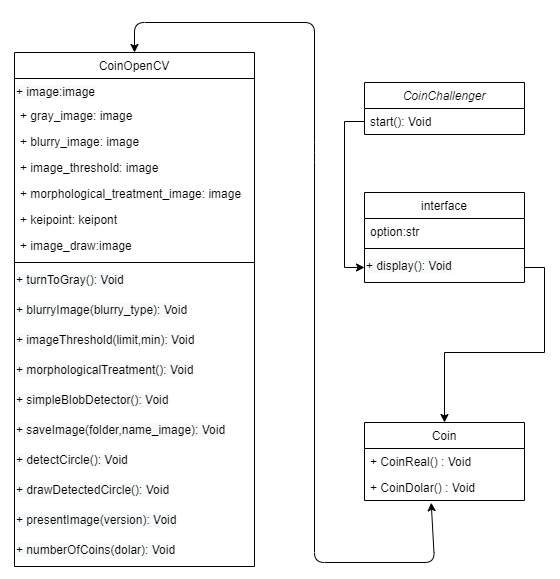

The diagram above was exported from draw.io. Its source (the exported page's mxGraphModel, read from the mxfile embedded in the PNG):
<mxGraphModel dx="1044" dy="619" grid="1" gridSize="10" guides="1" tooltips="1" connect="1" arrows="1" fold="1" page="1" pageScale="1" pageWidth="827" pageHeight="1169" math="0" shadow="0">
  <root>
    <mxCell id="WIyWlLk6GJQsqaUBKTNV-0" />
    <mxCell id="WIyWlLk6GJQsqaUBKTNV-1" parent="WIyWlLk6GJQsqaUBKTNV-0" />
    <mxCell id="DEAsZG4lwsiwyffMY0DV-17" style="edgeStyle=orthogonalEdgeStyle;rounded=0;orthogonalLoop=1;jettySize=auto;html=1;exitX=1;exitY=0.5;exitDx=0;exitDy=0;entryX=0.5;entryY=0;entryDx=0;entryDy=0;" edge="1" parent="WIyWlLk6GJQsqaUBKTNV-1" source="DEAsZG4lwsiwyffMY0DV-10" target="DEAsZG4lwsiwyffMY0DV-13">
      <mxGeometry relative="1" as="geometry" />
    </mxCell>
    <mxCell id="DEAsZG4lwsiwyffMY0DV-27" style="edgeStyle=orthogonalEdgeStyle;rounded=0;orthogonalLoop=1;jettySize=auto;html=1;exitX=0;exitY=0.5;exitDx=0;exitDy=0;entryX=0;entryY=0.5;entryDx=0;entryDy=0;" edge="1" parent="WIyWlLk6GJQsqaUBKTNV-1" source="zkfFHV4jXpPFQw0GAbJ--3" target="DEAsZG4lwsiwyffMY0DV-10">
      <mxGeometry relative="1" as="geometry" />
    </mxCell>
    <mxCell id="DEAsZG4lwsiwyffMY0DV-36" value="" style="endArrow=classic;startArrow=classic;html=1;entryX=0.417;entryY=1.086;entryDx=0;entryDy=0;entryPerimeter=0;exitX=0.5;exitY=0;exitDx=0;exitDy=0;" edge="1" parent="WIyWlLk6GJQsqaUBKTNV-1" source="zkfFHV4jXpPFQw0GAbJ--13" target="DEAsZG4lwsiwyffMY0DV-18">
      <mxGeometry width="50" height="50" relative="1" as="geometry">
        <mxPoint x="290" y="340" as="sourcePoint" />
        <mxPoint x="340" y="290" as="targetPoint" />
        <Array as="points">
          <mxPoint x="260" y="100" />
          <mxPoint x="440" y="100" />
          <mxPoint x="440" y="230" />
          <mxPoint x="440" y="640" />
          <mxPoint x="560" y="640" />
        </Array>
      </mxGeometry>
    </mxCell>
    <mxCell id="zkfFHV4jXpPFQw0GAbJ--13" value="CoinOpenCV" style="swimlane;fontStyle=0;align=center;verticalAlign=top;childLayout=stackLayout;horizontal=1;startSize=26;horizontalStack=0;resizeParent=1;resizeLast=0;collapsible=1;marginBottom=0;rounded=0;shadow=0;strokeWidth=1;" parent="WIyWlLk6GJQsqaUBKTNV-1" vertex="1">
      <mxGeometry x="140" y="130" width="240" height="514" as="geometry">
        <mxRectangle x="340" y="380" width="170" height="26" as="alternateBounds" />
      </mxGeometry>
    </mxCell>
    <mxCell id="DEAsZG4lwsiwyffMY0DV-20" value="&lt;span style=&quot;color: rgb(0 , 0 , 0) ; font-family: &amp;#34;helvetica&amp;#34; ; font-size: 12px ; font-style: normal ; font-weight: 400 ; letter-spacing: normal ; text-align: left ; text-indent: 0px ; text-transform: none ; word-spacing: 0px ; background-color: rgb(248 , 249 , 250) ; display: inline ; float: none&quot;&gt;+ image:image&lt;/span&gt;" style="text;whiteSpace=wrap;html=1;" vertex="1" parent="zkfFHV4jXpPFQw0GAbJ--13">
      <mxGeometry y="26" width="240" height="24" as="geometry" />
    </mxCell>
    <mxCell id="zkfFHV4jXpPFQw0GAbJ--14" value="+ gray_image: image" style="text;align=left;verticalAlign=top;spacingLeft=4;spacingRight=4;overflow=hidden;rotatable=0;points=[[0,0.5],[1,0.5]];portConstraint=eastwest;" parent="zkfFHV4jXpPFQw0GAbJ--13" vertex="1">
      <mxGeometry y="50" width="240" height="26" as="geometry" />
    </mxCell>
    <mxCell id="DEAsZG4lwsiwyffMY0DV-22" value="+ blurry_image: image" style="text;align=left;verticalAlign=top;spacingLeft=4;spacingRight=4;overflow=hidden;rotatable=0;points=[[0,0.5],[1,0.5]];portConstraint=eastwest;" vertex="1" parent="zkfFHV4jXpPFQw0GAbJ--13">
      <mxGeometry y="76" width="240" height="26" as="geometry" />
    </mxCell>
    <mxCell id="DEAsZG4lwsiwyffMY0DV-26" value="+ image_threshold: image" style="text;align=left;verticalAlign=top;spacingLeft=4;spacingRight=4;overflow=hidden;rotatable=0;points=[[0,0.5],[1,0.5]];portConstraint=eastwest;" vertex="1" parent="zkfFHV4jXpPFQw0GAbJ--13">
      <mxGeometry y="102" width="240" height="26" as="geometry" />
    </mxCell>
    <mxCell id="DEAsZG4lwsiwyffMY0DV-25" value="+ morphological_treatment_image: image" style="text;align=left;verticalAlign=top;spacingLeft=4;spacingRight=4;overflow=hidden;rotatable=0;points=[[0,0.5],[1,0.5]];portConstraint=eastwest;" vertex="1" parent="zkfFHV4jXpPFQw0GAbJ--13">
      <mxGeometry y="128" width="240" height="26" as="geometry" />
    </mxCell>
    <mxCell id="DEAsZG4lwsiwyffMY0DV-24" value="+ keipoint: keipont" style="text;align=left;verticalAlign=top;spacingLeft=4;spacingRight=4;overflow=hidden;rotatable=0;points=[[0,0.5],[1,0.5]];portConstraint=eastwest;" vertex="1" parent="zkfFHV4jXpPFQw0GAbJ--13">
      <mxGeometry y="154" width="240" height="26" as="geometry" />
    </mxCell>
    <mxCell id="DEAsZG4lwsiwyffMY0DV-23" value="+ image_draw:image" style="text;align=left;verticalAlign=top;spacingLeft=4;spacingRight=4;overflow=hidden;rotatable=0;points=[[0,0.5],[1,0.5]];portConstraint=eastwest;" vertex="1" parent="zkfFHV4jXpPFQw0GAbJ--13">
      <mxGeometry y="180" width="240" height="26" as="geometry" />
    </mxCell>
    <mxCell id="zkfFHV4jXpPFQw0GAbJ--15" value="" style="line;html=1;strokeWidth=1;align=left;verticalAlign=middle;spacingTop=-1;spacingLeft=3;spacingRight=3;rotatable=0;labelPosition=right;points=[];portConstraint=eastwest;" parent="zkfFHV4jXpPFQw0GAbJ--13" vertex="1">
      <mxGeometry y="206" width="240" height="8" as="geometry" />
    </mxCell>
    <mxCell id="DEAsZG4lwsiwyffMY0DV-28" value="&lt;span style=&quot;color: rgb(0 , 0 , 0) ; font-family: &amp;#34;helvetica&amp;#34; ; font-size: 12px ; font-style: normal ; font-weight: 400 ; letter-spacing: normal ; text-align: left ; text-indent: 0px ; text-transform: none ; word-spacing: 0px ; background-color: rgb(248 , 249 , 250) ; display: inline ; float: none&quot;&gt;+ turnToGray(): Void&lt;/span&gt;" style="text;whiteSpace=wrap;html=1;" vertex="1" parent="zkfFHV4jXpPFQw0GAbJ--13">
      <mxGeometry y="214" width="240" height="30" as="geometry" />
    </mxCell>
    <mxCell id="DEAsZG4lwsiwyffMY0DV-34" value="&lt;span style=&quot;color: rgb(0 , 0 , 0) ; font-family: &amp;#34;helvetica&amp;#34; ; font-size: 12px ; font-style: normal ; font-weight: 400 ; letter-spacing: normal ; text-align: left ; text-indent: 0px ; text-transform: none ; word-spacing: 0px ; background-color: rgb(248 , 249 , 250) ; display: inline ; float: none&quot;&gt;+ blurryImage(blurry_type): Void&lt;/span&gt;" style="text;whiteSpace=wrap;html=1;" vertex="1" parent="zkfFHV4jXpPFQw0GAbJ--13">
      <mxGeometry y="244" width="240" height="30" as="geometry" />
    </mxCell>
    <mxCell id="DEAsZG4lwsiwyffMY0DV-33" value="&lt;span style=&quot;color: rgb(0 , 0 , 0) ; font-family: &amp;#34;helvetica&amp;#34; ; font-size: 12px ; font-style: normal ; font-weight: 400 ; letter-spacing: normal ; text-align: left ; text-indent: 0px ; text-transform: none ; word-spacing: 0px ; background-color: rgb(248 , 249 , 250) ; display: inline ; float: none&quot;&gt;+ imageThreshold(limit,min): Void&lt;/span&gt;" style="text;whiteSpace=wrap;html=1;" vertex="1" parent="zkfFHV4jXpPFQw0GAbJ--13">
      <mxGeometry y="274" width="240" height="30" as="geometry" />
    </mxCell>
    <mxCell id="DEAsZG4lwsiwyffMY0DV-32" value="&lt;span style=&quot;color: rgb(0 , 0 , 0) ; font-family: &amp;#34;helvetica&amp;#34; ; font-size: 12px ; font-style: normal ; font-weight: 400 ; letter-spacing: normal ; text-align: left ; text-indent: 0px ; text-transform: none ; word-spacing: 0px ; background-color: rgb(248 , 249 , 250) ; display: inline ; float: none&quot;&gt;+ morphologicalTreatment(): Void&lt;/span&gt;" style="text;whiteSpace=wrap;html=1;" vertex="1" parent="zkfFHV4jXpPFQw0GAbJ--13">
      <mxGeometry y="304" width="240" height="30" as="geometry" />
    </mxCell>
    <mxCell id="DEAsZG4lwsiwyffMY0DV-31" value="&lt;span style=&quot;color: rgb(0 , 0 , 0) ; font-family: &amp;#34;helvetica&amp;#34; ; font-size: 12px ; font-style: normal ; font-weight: 400 ; letter-spacing: normal ; text-align: left ; text-indent: 0px ; text-transform: none ; word-spacing: 0px ; background-color: rgb(248 , 249 , 250) ; display: inline ; float: none&quot;&gt;+ simpleBlobDetector(): Void&lt;/span&gt;" style="text;whiteSpace=wrap;html=1;" vertex="1" parent="zkfFHV4jXpPFQw0GAbJ--13">
      <mxGeometry y="334" width="240" height="30" as="geometry" />
    </mxCell>
    <mxCell id="DEAsZG4lwsiwyffMY0DV-29" value="&lt;span style=&quot;color: rgb(0 , 0 , 0) ; font-family: &amp;#34;helvetica&amp;#34; ; font-size: 12px ; font-style: normal ; font-weight: 400 ; letter-spacing: normal ; text-align: left ; text-indent: 0px ; text-transform: none ; word-spacing: 0px ; background-color: rgb(248 , 249 , 250) ; display: inline ; float: none&quot;&gt;+ saveImage(folder,name_image): Void&lt;/span&gt;" style="text;whiteSpace=wrap;html=1;" vertex="1" parent="zkfFHV4jXpPFQw0GAbJ--13">
      <mxGeometry y="364" width="240" height="30" as="geometry" />
    </mxCell>
    <mxCell id="DEAsZG4lwsiwyffMY0DV-30" value="&lt;span style=&quot;color: rgb(0 , 0 , 0) ; font-family: &amp;#34;helvetica&amp;#34; ; font-size: 12px ; font-style: normal ; font-weight: 400 ; letter-spacing: normal ; text-align: left ; text-indent: 0px ; text-transform: none ; word-spacing: 0px ; background-color: rgb(248 , 249 , 250) ; display: inline ; float: none&quot;&gt;+ detectCircle(): Void&lt;/span&gt;" style="text;whiteSpace=wrap;html=1;" vertex="1" parent="zkfFHV4jXpPFQw0GAbJ--13">
      <mxGeometry y="394" width="240" height="30" as="geometry" />
    </mxCell>
    <mxCell id="DEAsZG4lwsiwyffMY0DV-37" value="&lt;span style=&quot;color: rgb(0 , 0 , 0) ; font-family: &amp;#34;helvetica&amp;#34; ; font-size: 12px ; font-style: normal ; font-weight: 400 ; letter-spacing: normal ; text-align: left ; text-indent: 0px ; text-transform: none ; word-spacing: 0px ; background-color: rgb(248 , 249 , 250) ; display: inline ; float: none&quot;&gt;+ drawDetectedCircle(): Void&lt;/span&gt;" style="text;whiteSpace=wrap;html=1;" vertex="1" parent="zkfFHV4jXpPFQw0GAbJ--13">
      <mxGeometry y="424" width="240" height="30" as="geometry" />
    </mxCell>
    <mxCell id="DEAsZG4lwsiwyffMY0DV-38" value="&lt;span style=&quot;color: rgb(0 , 0 , 0) ; font-family: &amp;#34;helvetica&amp;#34; ; font-size: 12px ; font-style: normal ; font-weight: 400 ; letter-spacing: normal ; text-align: left ; text-indent: 0px ; text-transform: none ; word-spacing: 0px ; background-color: rgb(248 , 249 , 250) ; display: inline ; float: none&quot;&gt;+ presentImage(version): Void&lt;/span&gt;" style="text;whiteSpace=wrap;html=1;" vertex="1" parent="zkfFHV4jXpPFQw0GAbJ--13">
      <mxGeometry y="454" width="240" height="30" as="geometry" />
    </mxCell>
    <mxCell id="DEAsZG4lwsiwyffMY0DV-39" value="&lt;span style=&quot;color: rgb(0 , 0 , 0) ; font-family: &amp;#34;helvetica&amp;#34; ; font-size: 12px ; font-style: normal ; font-weight: 400 ; letter-spacing: normal ; text-align: left ; text-indent: 0px ; text-transform: none ; word-spacing: 0px ; background-color: rgb(248 , 249 , 250) ; display: inline ; float: none&quot;&gt;+ numberOfCoins(dolar): Void&lt;/span&gt;" style="text;whiteSpace=wrap;html=1;" vertex="1" parent="zkfFHV4jXpPFQw0GAbJ--13">
      <mxGeometry y="484" width="240" height="30" as="geometry" />
    </mxCell>
    <mxCell id="DEAsZG4lwsiwyffMY0DV-13" value="Coin" style="swimlane;fontStyle=0;align=center;verticalAlign=top;childLayout=stackLayout;horizontal=1;startSize=26;horizontalStack=0;resizeParent=1;resizeLast=0;collapsible=1;marginBottom=0;rounded=0;shadow=0;strokeWidth=1;" vertex="1" parent="WIyWlLk6GJQsqaUBKTNV-1">
      <mxGeometry x="490" y="500" width="160" height="78" as="geometry">
        <mxRectangle x="340" y="380" width="170" height="26" as="alternateBounds" />
      </mxGeometry>
    </mxCell>
    <mxCell id="DEAsZG4lwsiwyffMY0DV-16" value="+ CoinReal() : Void" style="text;align=left;verticalAlign=top;spacingLeft=4;spacingRight=4;overflow=hidden;rotatable=0;points=[[0,0.5],[1,0.5]];portConstraint=eastwest;" vertex="1" parent="DEAsZG4lwsiwyffMY0DV-13">
      <mxGeometry y="26" width="160" height="26" as="geometry" />
    </mxCell>
    <mxCell id="DEAsZG4lwsiwyffMY0DV-18" value="+ CoinDolar() : Void" style="text;align=left;verticalAlign=top;spacingLeft=4;spacingRight=4;overflow=hidden;rotatable=0;points=[[0,0.5],[1,0.5]];portConstraint=eastwest;" vertex="1" parent="DEAsZG4lwsiwyffMY0DV-13">
      <mxGeometry y="52" width="160" height="26" as="geometry" />
    </mxCell>
    <mxCell id="DEAsZG4lwsiwyffMY0DV-6" value="interface" style="swimlane;fontStyle=0;align=center;verticalAlign=top;childLayout=stackLayout;horizontal=1;startSize=26;horizontalStack=0;resizeParent=1;resizeLast=0;collapsible=1;marginBottom=0;rounded=0;shadow=0;strokeWidth=1;" vertex="1" parent="WIyWlLk6GJQsqaUBKTNV-1">
      <mxGeometry x="490" y="270" width="160" height="90" as="geometry">
        <mxRectangle x="340" y="380" width="170" height="26" as="alternateBounds" />
      </mxGeometry>
    </mxCell>
    <mxCell id="DEAsZG4lwsiwyffMY0DV-9" value="option:str" style="text;align=left;verticalAlign=top;spacingLeft=4;spacingRight=4;overflow=hidden;rotatable=0;points=[[0,0.5],[1,0.5]];portConstraint=eastwest;" vertex="1" parent="DEAsZG4lwsiwyffMY0DV-6">
      <mxGeometry y="26" width="160" height="26" as="geometry" />
    </mxCell>
    <mxCell id="DEAsZG4lwsiwyffMY0DV-8" value="" style="line;html=1;strokeWidth=1;align=left;verticalAlign=middle;spacingTop=-1;spacingLeft=3;spacingRight=3;rotatable=0;labelPosition=right;points=[];portConstraint=eastwest;" vertex="1" parent="DEAsZG4lwsiwyffMY0DV-6">
      <mxGeometry y="52" width="160" height="8" as="geometry" />
    </mxCell>
    <mxCell id="DEAsZG4lwsiwyffMY0DV-10" value="&lt;span style=&quot;color: rgb(0, 0, 0); font-family: helvetica; font-size: 12px; font-style: normal; font-weight: 400; letter-spacing: normal; text-align: left; text-indent: 0px; text-transform: none; word-spacing: 0px; background-color: rgb(248, 249, 250); display: inline; float: none;&quot;&gt;+ display(): Void&lt;/span&gt;" style="text;whiteSpace=wrap;html=1;" vertex="1" parent="DEAsZG4lwsiwyffMY0DV-6">
      <mxGeometry y="60" width="160" height="30" as="geometry" />
    </mxCell>
    <mxCell id="zkfFHV4jXpPFQw0GAbJ--0" value="CoinChallenger" style="swimlane;fontStyle=2;align=center;verticalAlign=top;childLayout=stackLayout;horizontal=1;startSize=26;horizontalStack=0;resizeParent=1;resizeLast=0;collapsible=1;marginBottom=0;rounded=0;shadow=0;strokeWidth=1;" parent="WIyWlLk6GJQsqaUBKTNV-1" vertex="1">
      <mxGeometry x="490" y="160" width="160" height="52" as="geometry">
        <mxRectangle x="230" y="140" width="160" height="26" as="alternateBounds" />
      </mxGeometry>
    </mxCell>
    <mxCell id="zkfFHV4jXpPFQw0GAbJ--3" value="start(): Void" style="text;align=left;verticalAlign=top;spacingLeft=4;spacingRight=4;overflow=hidden;rotatable=0;points=[[0,0.5],[1,0.5]];portConstraint=eastwest;rounded=0;shadow=0;html=0;" parent="zkfFHV4jXpPFQw0GAbJ--0" vertex="1">
      <mxGeometry y="26" width="160" height="26" as="geometry" />
    </mxCell>
  </root>
</mxGraphModel>